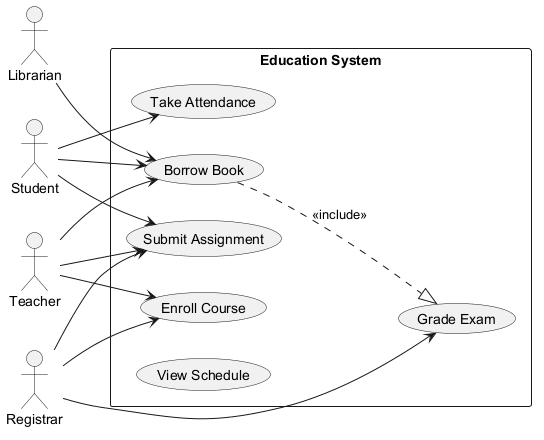

The diagram above was rendered by PlantUML. Its source (embedded in the PNG):
@startuml
skinparam monochrome true
left to right direction
actor "Student" as Student
actor "Teacher" as Teacher
actor "Librarian" as Librarian
actor "Registrar" as Registrar
rectangle "Education System" {
  usecase "Borrow Book" as UC_BorrowBook
  usecase "Take Attendance" as UC_TakeAttendance
  usecase "Submit Assignment" as UC_SubmitAssignment
  usecase "Enroll Course" as UC_EnrollCourse
  usecase "Grade Exam" as UC_GradeExam
  usecase "View Schedule" as UC_ViewSchedule
}
Student --> UC_SubmitAssignment
Student --> UC_TakeAttendance
Student --> UC_BorrowBook
Teacher --> UC_EnrollCourse
Teacher --> UC_SubmitAssignment
Teacher --> UC_BorrowBook
Librarian --> UC_BorrowBook
Registrar --> UC_GradeExam
Registrar --> UC_EnrollCourse
Registrar --> UC_SubmitAssignment
UC_BorrowBook ..|> UC_GradeExam : <<include>>
@enduml